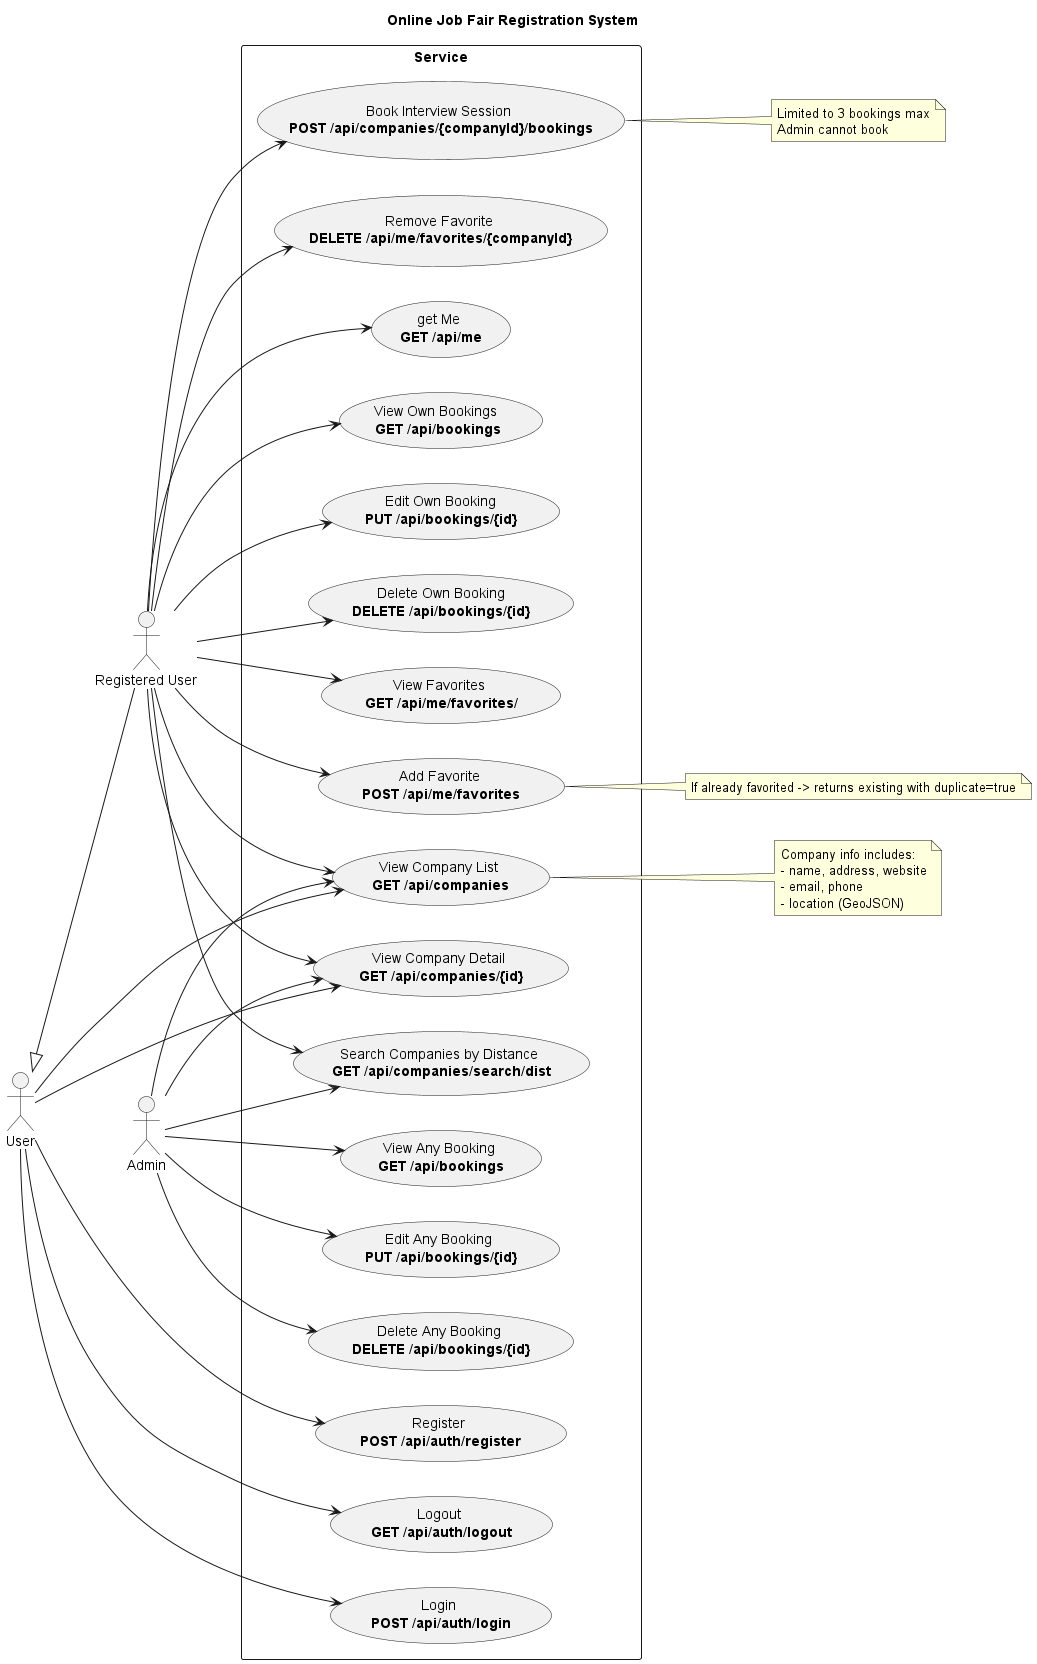

The diagram above was rendered by PlantUML. Its source (embedded in the PNG):
@startuml
title Online Job Fair Registration System
left to right direction
skinparam shadowing false

actor User
actor "Registered User" as Reg
actor Admin

User <|-- Reg

rectangle "Service" {
  usecase "Login \n<b>POST /api/auth/login" as UC_Login
  usecase "Register \n<b>POST /api/auth/register" as UC_Register
  usecase "Logout \n<b>GET /api/auth/logout" as UC_Logout
  usecase "get Me \n<b>GET /api/me" as UC_GetMe

  usecase "Book Interview Session \n<b>POST /api/companies/{companyId}/bookings" as UC_Book
  usecase "View Own Bookings \n<b>GET /api/bookings" as UC_ViewOwn
  usecase "Edit Own Booking\n<b>PUT /api/bookings/{id}" as UC_EditOwn
  usecase "Delete Own Booking\n<b>DELETE /api/bookings/{id}" as UC_DeleteOwn

  usecase "View Company List \n<b>GET /api/companies" as UC_Companies
  usecase "View Company Detail \n<b>GET /api/companies/{id}" as UC_CompanyDetail
  usecase "Search Companies by Distance \n<b>GET /api/companies/search/dist" as UC_CompanyDist

  usecase "Add Favorite \n<b>POST /api/me/favorites" as UC_FavAdd
  usecase "View Favorites \n<b>GET /api/me/favorites/" as UC_FavList
  usecase "Remove Favorite \n<b>DELETE /api/me/favorites/{companyId}" as UC_FavDel

  usecase "View Any Booking \n<b>GET /api/bookings" as UC_ViewAny
  usecase "Edit Any Booking \n<b>PUT /api/bookings/{id}" as UC_EditAny
  usecase "Delete Any Booking \n<b>DELETE /api/bookings/{id}" as UC_DeleteAny
}

' Associations
User --> UC_Login
User --> UC_Register
User --> UC_Logout
User --> UC_Companies
User --> UC_CompanyDetail

Reg --> UC_GetMe
Reg --> UC_Book
Reg --> UC_ViewOwn
Reg --> UC_EditOwn
Reg --> UC_DeleteOwn
Reg --> UC_Companies
Reg --> UC_CompanyDetail
Reg --> UC_CompanyDist
Reg --> UC_FavAdd
Reg --> UC_FavList
Reg --> UC_FavDel

Admin --> UC_ViewAny
Admin --> UC_EditAny
Admin --> UC_DeleteAny
Admin --> UC_Companies
Admin --> UC_CompanyDetail
Admin --> UC_CompanyDist

' Notes / Constraints
note right of UC_Book
  Limited to 3 bookings max
  Admin cannot book
end note

note right of UC_Companies
  Company info includes:
  - name, address, website
  - email, phone
  - location (GeoJSON)
end note

note right of UC_FavAdd
  If already favorited -> returns existing with duplicate=true
end note
@enduml